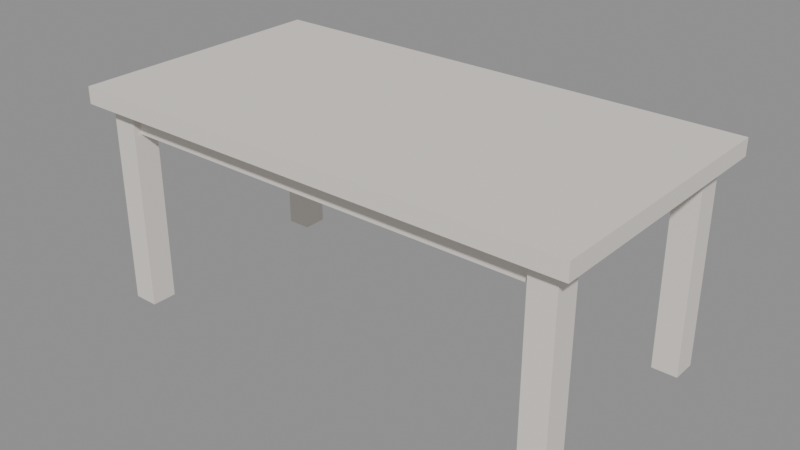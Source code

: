 # Source: MOV_Mesa_6l_v01.blend  (saved by Blender 4.2.66; exported with 4.5.12 LTS)
import bpy
from mathutils import Matrix  # noqa: F401  (used for matrix-valued properties, if any)

bpy.ops.wm.read_factory_settings(use_empty=True)
scene = bpy.context.scene
scene.name = 'Scene'

# ---- materials (node trees are filled in below, after node groups)
mat_polyroom_pbr = bpy.data.materials.new('Polyroom_PBR')

# ---- material node trees
mat_polyroom_pbr.use_nodes = True; mat_polyroom_pbr.node_tree.nodes.clear()
_N = mat_polyroom_pbr.node_tree.nodes; _L = mat_polyroom_pbr.node_tree.links
n0 = _N.new('ShaderNodeBsdfPrincipled'); n0.name = 'Principled BSDF'; n0.location = (10, 300)
n0.inputs[2].default_value = 0.8
n1 = _N.new('ShaderNodeOutputMaterial'); n1.name = 'Material Output'; n1.location = (300, 300)
n2 = _N.new('ShaderNodeAttribute'); n2.name = 'Attribute'; n2.location = (0, 0)
n2.attribute_name = 'Color'
_L.new(n0.outputs[0], n1.inputs[0])
_L.new(n2.outputs[0], n0.inputs[0])
n1.is_active_output = True

# ---- meshes
me_mov_mesa_6l_v01 = bpy.data.meshes.new('MOV_Mesa_6l_v01')
me_mov_mesa_6l_v01.from_pydata([(-0.9, -0.475, 0.72), (-0.9, -0.475, 0.78), (-0.9, 0.475, 0.72), (-0.9, 0.475, 0.78), (0.9, -0.475, 0.72), (0.9, -0.475, 0.78), (0.9, 0.475, 0.72), (0.9, 0.475, 0.78), (-0.8, -0.4, 0.63), (-0.8, -0.4, 0.73), (-0.8, -0.32, 0.63), (-0.8, -0.32, 0.73), (0.8, -0.4, 0.63), (0.8, -0.4, 0.73), (0.8, -0.32, 0.63), (0.8, -0.32, 0.73), (-0.8, 0.32, 0.63), (-0.8, 0.32, 0.73), (-0.8, 0.4, 0.63), (-0.8, 0.4, 0.73), (0.8, 0.32, 0.63), (0.8, 0.32, 0.73), (0.8, 0.4, 0.63), (0.8, 0.4, 0.73), (-0.845, -0.425, 0.0), (-0.845, -0.425, 0.72), (-0.845, -0.335, 0.0), (-0.845, -0.335, 0.72), (-0.755, -0.425, 0.0), (-0.755, -0.425, 0.72), (-0.755, -0.335, 0.0), (-0.755, -0.335, 0.72), (-0.845, 0.335, 0.0), (-0.845, 0.335, 0.72), (-0.845, 0.425, 0.0), (-0.845, 0.425, 0.72), (-0.755, 0.335, 0.0), (-0.755, 0.335, 0.72), (-0.755, 0.425, 0.0), (-0.755, 0.425, 0.72), (0.755, -0.425, 0.0), (0.755, -0.425, 0.72), (0.755, -0.335, 0.0), (0.755, -0.335, 0.72), (0.845, -0.425, 0.0), (0.845, -0.425, 0.72), (0.845, -0.335, 0.0), (0.845, -0.335, 0.72), (0.755, 0.335, 0.0), (0.755, 0.335, 0.72), (0.755, 0.425, 0.0), (0.755, 0.425, 0.72), (0.845, 0.335, 0.0), (0.845, 0.335, 0.72), (0.845, 0.425, 0.0), (0.845, 0.425, 0.72)], [], [(0, 1, 3, 2), (2, 3, 7, 6), (6, 7, 5, 4), (4, 5, 1, 0), (2, 6, 4, 0), (7, 3, 1, 5), (8, 9, 11, 10), (10, 11, 15, 14), (14, 15, 13, 12), (12, 13, 9, 8), (10, 14, 12, 8), (15, 11, 9, 13), (16, 17, 19, 18), (18, 19, 23, 22), (22, 23, 21, 20), (20, 21, 17, 16), (18, 22, 20, 16), (23, 19, 17, 21), (24, 25, 27, 26), (26, 27, 31, 30), (30, 31, 29, 28), (28, 29, 25, 24), (26, 30, 28, 24), (31, 27, 25, 29), (32, 33, 35, 34), (34, 35, 39, 38), (38, 39, 37, 36), (36, 37, 33, 32), (34, 38, 36, 32), (39, 35, 33, 37), (40, 41, 43, 42), (42, 43, 47, 46), (46, 47, 45, 44), (44, 45, 41, 40), (42, 46, 44, 40), (47, 43, 41, 45), (48, 49, 51, 50), (50, 51, 55, 54), (54, 55, 53, 52), (52, 53, 49, 48), (50, 54, 52, 48), (55, 51, 49, 53)])
_uv = me_mov_mesa_6l_v01.uv_layers.new(name='UVMap')
_uv.uv.foreach_set('vector', [0.004084, 0.004084, 0.004084, 0.004084, 0.411, 0.004084, 0.411, 0.004084, 0.411, 0.004084, 0.411, 0.004084, 0.411, 0.7752, 0.411, 0.7752, 0.411, 0.7752, 0.411, 0.7752, 0.004084, 0.7752, 0.004084, 0.7752, 0.004084, 0.7752, 0.004084, 0.7752, 0.004084, 0.004084, 0.004084, 0.004084, 0.411, 0.004084, 0.411, 0.7752, 0.004084, 0.7752, 0.004084, 0.004084, 0.8262, 0.004084, 0.8262, 0.7752, 0.4192, 0.7752, 0.4192, 0.004084, 0.8343, 0.004084, 0.8343, 0.004084, 0.8686, 0.004084, 0.8686, 0.004084, 0.8686, 0.004084, 0.8686, 0.004084, 0.8686, 0.6895, 0.8686, 0.6895, 0.8686, 0.6895, 0.8686, 0.6895, 0.8343, 0.6895, 0.8343, 0.6895, 0.8343, 0.6895, 0.8343, 0.6895, 0.8343, 0.004084, 0.8343, 0.004084, 0.8686, 0.004084, 0.8686, 0.6895, 0.8343, 0.6895, 0.8343, 0.004084, 0.911, 0.004084, 0.911, 0.6895, 0.8768, 0.6895, 0.8768, 0.004084, 0.9192, 0.004084, 0.9192, 0.004084, 0.9535, 0.004084, 0.9535, 0.004084, 0.9535, 0.004084, 0.9535, 0.004084, 0.9535, 0.6895, 0.9535, 0.6895, 0.9535, 0.6895, 0.9535, 0.6895, 0.9192, 0.6895, 0.9192, 0.6895, 0.9192, 0.6895, 0.9192, 0.6895, 0.9192, 0.004084, 0.9192, 0.004084, 0.9535, 0.004084, 0.9535, 0.6895, 0.9192, 0.6895, 0.9192, 0.004084, 0.9959, 0.004084, 0.9959, 0.6895, 0.9616, 0.6895, 0.9616, 0.004084, 0.04264, 0.7833, 0.04264, 0.7833, 0.04264, 0.8219, 0.04264, 0.8219, 0.04264, 0.8219, 0.04264, 0.8219, 0.004084, 0.8219, 0.004084, 0.8219, 0.004084, 0.8219, 0.004084, 0.8219, 0.004084, 0.7833, 0.004084, 0.7833, 0.004084, 0.7833, 0.004084, 0.7833, 0.04264, 0.7833, 0.04264, 0.7833, 0.04264, 0.8219, 0.004084, 0.8219, 0.004084, 0.7833, 0.04264, 0.7833, 0.08936, 0.8219, 0.0508, 0.8219, 0.0508, 0.7833, 0.08936, 0.7833, 0.1361, 0.7833, 0.1361, 0.7833, 0.1361, 0.8219, 0.1361, 0.8219, 0.1361, 0.8219, 0.1361, 0.8219, 0.09753, 0.8219, 0.09753, 0.8219, 0.09753, 0.8219, 0.09753, 0.8219, 0.09753, 0.7833, 0.09753, 0.7833, 0.09753, 0.7833, 0.09753, 0.7833, 0.1361, 0.7833, 0.1361, 0.7833, 0.1361, 0.8219, 0.09753, 0.8219, 0.09753, 0.7833, 0.1361, 0.7833, 0.1828, 0.8219, 0.1442, 0.8219, 0.1442, 0.7833, 0.1828, 0.7833, 0.2295, 0.7833, 0.2295, 0.7833, 0.2295, 0.8219, 0.2295, 0.8219, 0.2295, 0.8219, 0.2295, 0.8219, 0.191, 0.8219, 0.191, 0.8219, 0.191, 0.8219, 0.191, 0.8219, 0.191, 0.7833, 0.191, 0.7833, 0.191, 0.7833, 0.191, 0.7833, 0.2295, 0.7833, 0.2295, 0.7833, 0.2295, 0.8219, 0.191, 0.8219, 0.191, 0.7833, 0.2295, 0.7833, 0.2762, 0.8219, 0.2377, 0.8219, 0.2377, 0.7833, 0.2762, 0.7833, 0.323, 0.7833, 0.323, 0.7833, 0.323, 0.8219, 0.323, 0.8219, 0.323, 0.8219, 0.323, 0.8219, 0.2844, 0.8219, 0.2844, 0.8219, 0.2844, 0.8219, 0.2844, 0.8219, 0.2844, 0.7833, 0.2844, 0.7833, 0.2844, 0.7833, 0.2844, 0.7833, 0.323, 0.7833, 0.323, 0.7833, 0.323, 0.8219, 0.2844, 0.8219, 0.2844, 0.7833, 0.323, 0.7833, 0.3697, 0.8219, 0.3311, 0.8219, 0.3311, 0.7833, 0.3697, 0.7833])
_ca = me_mov_mesa_6l_v01.color_attributes.new('Color', 'FLOAT_COLOR', 'POINT')
_ca.data.foreach_set('color', [0.8, 0.75, 0.7, 1.0, 0.8, 0.75, 0.7, 1.0, 0.8, 0.75, 0.7, 1.0, 0.8, 0.75, 0.7, 1.0, 0.8, 0.75, 0.7, 1.0, 0.8, 0.75, 0.7, 1.0, 0.8, 0.75, 0.7, 1.0, 0.8, 0.75, 0.7, 1.0, 0.8, 0.75, 0.7, 1.0, 0.8, 0.75, 0.7, 1.0, 0.8, 0.75, 0.7, 1.0, 0.8, 0.75, 0.7, 1.0, 0.8, 0.75, 0.7, 1.0, 0.8, 0.75, 0.7, 1.0, 0.8, 0.75, 0.7, 1.0, 0.8, 0.75, 0.7, 1.0, 0.8, 0.75, 0.7, 1.0, 0.8, 0.75, 0.7, 1.0, 0.8, 0.75, 0.7, 1.0, 0.8, 0.75, 0.7, 1.0, 0.8, 0.75, 0.7, 1.0, 0.8, 0.75, 0.7, 1.0, 0.8, 0.75, 0.7, 1.0, 0.8, 0.75, 0.7, 1.0, 0.8, 0.75, 0.7, 1.0, 0.8, 0.75, 0.7, 1.0, 0.8, 0.75, 0.7, 1.0, 0.8, 0.75, 0.7, 1.0, 0.8, 0.75, 0.7, 1.0, 0.8, 0.75, 0.7, 1.0, 0.8, 0.75, 0.7, 1.0, 0.8, 0.75, 0.7, 1.0, 0.8, 0.75, 0.7, 1.0, 0.8, 0.75, 0.7, 1.0, 0.8, 0.75, 0.7, 1.0, 0.8, 0.75, 0.7, 1.0, 0.8, 0.75, 0.7, 1.0, 0.8, 0.75, 0.7, 1.0, 0.8, 0.75, 0.7, 1.0, 0.8, 0.75, 0.7, 1.0, 0.8, 0.75, 0.7, 1.0, 0.8, 0.75, 0.7, 1.0, 0.8, 0.75, 0.7, 1.0, 0.8, 0.75, 0.7, 1.0, 0.8, 0.75, 0.7, 1.0, 0.8, 0.75, 0.7, 1.0, 0.8, 0.75, 0.7, 1.0, 0.8, 0.75, 0.7, 1.0, 0.8, 0.75, 0.7, 1.0, 0.8, 0.75, 0.7, 1.0, 0.8, 0.75, 0.7, 1.0, 0.8, 0.75, 0.7, 1.0, 0.8, 0.75, 0.7, 1.0, 0.8, 0.75, 0.7, 1.0, 0.8, 0.75, 0.7, 1.0, 0.8, 0.75, 0.7, 1.0])
me_mov_mesa_6l_v01.materials.append(mat_polyroom_pbr)
me_mov_mesa_6l_v01.update()

# ---- objects
ob_mov_mesa_6l_v01 = bpy.data.objects.new('MOV_Mesa_6l_v01', me_mov_mesa_6l_v01)

# ---- transforms, parenting, visibility, modifiers, constraints
ob_mov_mesa_6l_v01.location = (0.0, 0.0, 0.0)

# ---- collection membership
scene.collection.objects.link(ob_mov_mesa_6l_v01)

# ---- scene / render settings (as saved in the file)
scene.frame_start = 1; scene.frame_end = 250; scene.frame_set(1)
scene.render.engine = 'BLENDER_EEVEE_NEXT'
bpy.context.view_layer.update()

# ---- added for rendering (the .blend has no active camera and no usable light): camera, sun + grey world if the file has none
cam_auto = bpy.data.cameras.new('AutoCamera')
cam_auto.lens = 50.0
cam_auto.sensor_width = 36.0
cam_auto.clip_end = 1000.0
ob_auto_camera = bpy.data.objects.new('AutoCamera', cam_auto)
scene.collection.objects.link(ob_auto_camera)
ob_auto_camera.location = (2.01667, -2.42001, 2.00334)
ob_auto_camera.rotation_euler = (1.09748, -7.21219e-08, 0.694738)
scene.camera = ob_auto_camera
light_auto_sun = bpy.data.lights.new('AutoSun', 'SUN')
light_auto_sun.energy = 3.0
light_auto_sun.angle = 0.0523599
ob_auto_sun = bpy.data.objects.new('AutoSun', light_auto_sun)
scene.collection.objects.link(ob_auto_sun)
ob_auto_sun.rotation_euler = (0.872665, 0.174533, 0.523599)
if scene.world is None:
    world_auto = bpy.data.worlds.new('AutoWorld')
    world_auto.color = (0.3, 0.3, 0.3)
    scene.world = world_auto
bpy.context.view_layer.update()
